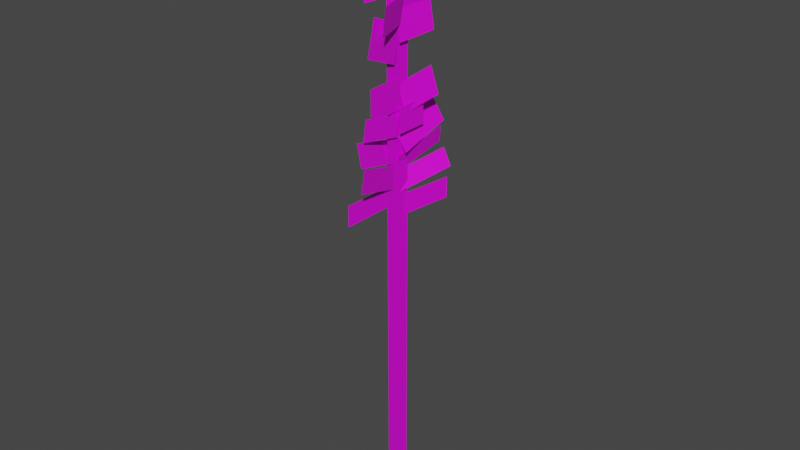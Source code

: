 # Source: tronquini.blend  (saved by Blender 2.83.18; exported with 4.5.12 LTS)
import bpy
from mathutils import Matrix  # noqa: F401  (used for matrix-valued properties, if any)

bpy.ops.wm.read_factory_settings(use_empty=True)
scene = bpy.context.scene
scene.name = 'Scene'

# ---- images (referenced by path relative to the original .blend; pixels are not part of the script)
import os
ASSET_DIR = os.environ.get("B2B_ASSET_DIR", "")  # directory of the original .blend (textures are referenced by path, not embedded)
HERE = os.path.dirname(os.path.abspath(__file__))  # packed textures are extracted next to this script under _unpacked/

def load_image(name, relpath, width, height, colorspace="sRGB"):
    """Load a texture the original file referenced (path relative to the .blend, or extracted next to this script)."""
    p = next((c for c in (os.path.join(HERE, relpath), os.path.join(ASSET_DIR, relpath)) if relpath and os.path.exists(c)), "")
    if p:
        img = bpy.data.images.load(p, check_existing=True)
        img.name = name
    else:  # same state as the original file: an image datablock whose file is absent (Cycles renders it pink)
        img = bpy.data.images.new(name, width, height)
        img.source = "FILE"
        img.filepath = "//" + (relpath or name)
    img.colorspace_settings.name = colorspace
    return img
img_rama1_png = load_image('rama1.png', 'rama1.png', 1024, 1024, 'sRGB')
img_rama7_png = load_image('rama7.png', 'rama7.png', 1024, 1024, 'sRGB')
img_rama2_png = load_image('rama2.png', 'rama2.png', 1024, 1024, 'sRGB')
img_rama3_png = load_image('rama3.png', 'rama3.png', 1024, 1024, 'sRGB')
img_rama4_png = load_image('rama4.png', 'rama4.png', 1024, 1024, 'sRGB')
img_rama5_png = load_image('rama5.png', 'rama5.png', 1024, 1024, 'sRGB')
img_rama6_png = load_image('rama6.png', 'rama6.png', 1024, 1024, 'sRGB')
img_tronquito_png = load_image('tronquito.png', 'tronquito.png', 1024, 1024, 'sRGB')

# ---- materials (node trees are filled in below, after node groups)
mat_mat_rama1 = bpy.data.materials.new('mat_rama1')
mat_mat_rama1.use_transparent_shadow = False
mat_mat_rama7 = bpy.data.materials.new('mat_rama7')
mat_mat_rama7.use_transparent_shadow = False
mat_mat_rama2 = bpy.data.materials.new('Mat_rama2')
mat_mat_rama2.use_transparent_shadow = False
mat_mat_rama3 = bpy.data.materials.new('mat_rama3')
mat_mat_rama3.use_transparent_shadow = False
mat_mat_rama4 = bpy.data.materials.new('mat_rama4')
mat_mat_rama4.use_transparent_shadow = False
mat_mat_rama5 = bpy.data.materials.new('mat_rama5')
mat_mat_rama5.use_transparent_shadow = False
mat_mat_rama6 = bpy.data.materials.new('mat_rama6')
mat_mat_rama6.use_transparent_shadow = False
mat_tronquiplano = bpy.data.materials.new('Tronquiplano')
mat_tronquiplano.alpha_threshold = 0.0
mat_tronquiplano.use_transparent_shadow = False
mat_tronquiplano.line_color = (0.0, 0.0, 0.0, 1.0)

# ---- material node trees
mat_mat_rama1.use_nodes = True; mat_mat_rama1.node_tree.nodes.clear()
_N = mat_mat_rama1.node_tree.nodes; _L = mat_mat_rama1.node_tree.links
n0 = _N.new('ShaderNodeBsdfPrincipled'); n0.name = 'Principled BSDF'; n0.location = (10, 300)
n0.distribution = 'GGX'
n0.subsurface_method = 'BURLEY'
n0.inputs[3].default_value = 1.45
n0.inputs[27].default_value = (0.0, 0.0, 0.0, 1.0)
n0.inputs[28].default_value = 1.0
n1 = _N.new('ShaderNodeOutputMaterial'); n1.name = 'Material Output'; n1.location = (300, 300)
n2 = _N.new('ShaderNodeTexImage'); n2.name = 'Image Texture'; n2.location = (-280, 280)
n2.image = img_rama1_png
_L.new(n0.outputs[0], n1.inputs[0])
_L.new(n2.outputs[0], n0.inputs[0])
n1.is_active_output = True
mat_mat_rama7.use_nodes = True; mat_mat_rama7.node_tree.nodes.clear()
_N = mat_mat_rama7.node_tree.nodes; _L = mat_mat_rama7.node_tree.links
n0 = _N.new('ShaderNodeBsdfPrincipled'); n0.name = 'Principled BSDF'; n0.location = (10, 300)
n0.distribution = 'GGX'
n0.subsurface_method = 'BURLEY'
n0.inputs[3].default_value = 1.45
n0.inputs[27].default_value = (0.0, 0.0, 0.0, 1.0)
n0.inputs[28].default_value = 1.0
n1 = _N.new('ShaderNodeOutputMaterial'); n1.name = 'Material Output'; n1.location = (300, 300)
n2 = _N.new('ShaderNodeTexImage'); n2.name = 'Image Texture'; n2.location = (-280, 280)
n2.image = img_rama7_png
_L.new(n0.outputs[0], n1.inputs[0])
_L.new(n2.outputs[0], n0.inputs[0])
n1.is_active_output = True
mat_mat_rama2.use_nodes = True; mat_mat_rama2.node_tree.nodes.clear()
_N = mat_mat_rama2.node_tree.nodes; _L = mat_mat_rama2.node_tree.links
n0 = _N.new('ShaderNodeBsdfPrincipled'); n0.name = 'Principled BSDF'; n0.location = (10, 300)
n0.distribution = 'GGX'
n0.subsurface_method = 'BURLEY'
n0.inputs[3].default_value = 1.45
n0.inputs[27].default_value = (0.0, 0.0, 0.0, 1.0)
n0.inputs[28].default_value = 1.0
n1 = _N.new('ShaderNodeOutputMaterial'); n1.name = 'Material Output'; n1.location = (300, 300)
n2 = _N.new('ShaderNodeTexImage'); n2.name = 'Image Texture'; n2.location = (-280, 280)
n2.image = img_rama2_png
_L.new(n0.outputs[0], n1.inputs[0])
_L.new(n2.outputs[0], n0.inputs[0])
n1.is_active_output = True
mat_mat_rama3.use_nodes = True; mat_mat_rama3.node_tree.nodes.clear()
_N = mat_mat_rama3.node_tree.nodes; _L = mat_mat_rama3.node_tree.links
n0 = _N.new('ShaderNodeBsdfPrincipled'); n0.name = 'Principled BSDF'; n0.location = (10, 300)
n0.distribution = 'GGX'
n0.subsurface_method = 'BURLEY'
n0.inputs[3].default_value = 1.45
n0.inputs[27].default_value = (0.0, 0.0, 0.0, 1.0)
n0.inputs[28].default_value = 1.0
n1 = _N.new('ShaderNodeOutputMaterial'); n1.name = 'Material Output'; n1.location = (300, 300)
n2 = _N.new('ShaderNodeTexImage'); n2.name = 'Image Texture'; n2.location = (-180, 280)
n2.image = img_rama3_png
_L.new(n0.outputs[0], n1.inputs[0])
_L.new(n2.outputs[0], n0.inputs[0])
n1.is_active_output = True
mat_mat_rama4.use_nodes = True; mat_mat_rama4.node_tree.nodes.clear()
_N = mat_mat_rama4.node_tree.nodes; _L = mat_mat_rama4.node_tree.links
n0 = _N.new('ShaderNodeBsdfPrincipled'); n0.name = 'Principled BSDF'; n0.location = (10, 300)
n0.distribution = 'GGX'
n0.subsurface_method = 'BURLEY'
n0.inputs[3].default_value = 1.45
n0.inputs[27].default_value = (0.0, 0.0, 0.0, 1.0)
n0.inputs[28].default_value = 1.0
n1 = _N.new('ShaderNodeOutputMaterial'); n1.name = 'Material Output'; n1.location = (300, 300)
n2 = _N.new('ShaderNodeTexImage'); n2.name = 'Image Texture'; n2.location = (-180, 280)
n2.image = img_rama4_png
_L.new(n0.outputs[0], n1.inputs[0])
_L.new(n2.outputs[0], n0.inputs[0])
n1.is_active_output = True
mat_mat_rama5.use_nodes = True; mat_mat_rama5.node_tree.nodes.clear()
_N = mat_mat_rama5.node_tree.nodes; _L = mat_mat_rama5.node_tree.links
n0 = _N.new('ShaderNodeBsdfPrincipled'); n0.name = 'Principled BSDF'; n0.location = (10, 300)
n0.distribution = 'GGX'
n0.subsurface_method = 'BURLEY'
n0.inputs[3].default_value = 1.45
n0.inputs[27].default_value = (0.0, 0.0, 0.0, 1.0)
n0.inputs[28].default_value = 1.0
n1 = _N.new('ShaderNodeOutputMaterial'); n1.name = 'Material Output'; n1.location = (300, 300)
n2 = _N.new('ShaderNodeTexImage'); n2.name = 'Image Texture'; n2.location = (-280, 280)
n2.image = img_rama5_png
_L.new(n0.outputs[0], n1.inputs[0])
_L.new(n2.outputs[0], n0.inputs[0])
n1.is_active_output = True
mat_mat_rama6.use_nodes = True; mat_mat_rama6.node_tree.nodes.clear()
_N = mat_mat_rama6.node_tree.nodes; _L = mat_mat_rama6.node_tree.links
n0 = _N.new('ShaderNodeBsdfPrincipled'); n0.name = 'Principled BSDF'; n0.location = (10, 300)
n0.distribution = 'GGX'
n0.subsurface_method = 'BURLEY'
n0.inputs[3].default_value = 1.45
n0.inputs[27].default_value = (0.0, 0.0, 0.0, 1.0)
n0.inputs[28].default_value = 1.0
n1 = _N.new('ShaderNodeOutputMaterial'); n1.name = 'Material Output'; n1.location = (300, 300)
n2 = _N.new('ShaderNodeTexImage'); n2.name = 'Image Texture'; n2.location = (-280, 280)
n2.image = img_rama6_png
_L.new(n0.outputs[0], n1.inputs[0])
_L.new(n2.outputs[0], n0.inputs[0])
n1.is_active_output = True
mat_tronquiplano.use_nodes = True; mat_tronquiplano.node_tree.nodes.clear()
_N = mat_tronquiplano.node_tree.nodes; _L = mat_tronquiplano.node_tree.links
n0 = _N.new('ShaderNodeOutputMaterial'); n0.name = 'Material Output'; n0.location = (300, 300)
n1 = _N.new('ShaderNodeBsdfPrincipled'); n1.name = 'Principled BSDF'; n1.location = (10, 300)
n1.distribution = 'GGX'
n1.subsurface_method = 'BURLEY'
n1.inputs[2].default_value = 0.4
n1.inputs[3].default_value = 1.45
n1.inputs[27].default_value = (0.0, 0.0, 0.0, 1.0)
n1.inputs[28].default_value = 1.0
n2 = _N.new('ShaderNodeTexImage'); n2.name = 'Image Texture'; n2.location = (-280, 280)
n2.image = img_tronquito_png
_L.new(n1.outputs[0], n0.inputs[0])
_L.new(n2.outputs[0], n1.inputs[0])
n0.is_active_output = True

# ---- world
world_world = bpy.data.worlds.new('World'); scene.world = world_world
world_world.use_nodes = True; world_world.node_tree.nodes.clear()
_N = world_world.node_tree.nodes; _L = world_world.node_tree.links
n0 = _N.new('ShaderNodeOutputWorld'); n0.name = 'World Output'; n0.location = (300, 300)
n1 = _N.new('ShaderNodeBackground'); n1.name = 'Background'; n1.location = (10, 300)
n1.inputs[0].default_value = (0.05088, 0.05088, 0.05088, 1.0)
_L.new(n1.outputs[0], n0.inputs[0])
n0.is_active_output = True
world_world.color = (0.05088, 0.05088, 0.05088)
world_world.use_sun_shadow = False
world_world.sun_shadow_jitter_overblur = 0.0

# ---- meshes
me_plane_008 = bpy.data.meshes.new('Plane.008')
me_plane_008.from_pydata([(-1.0, -1.0, 0.0), (1.0, -1.0, 0.0), (-1.0, 1.0, 0.0), (1.0, 1.0, 0.0)], [], [(0, 1, 3, 2)])
_uv = me_plane_008.uv_layers.new(name='UVMap')
_uv.uv.foreach_set('vector', [0.2436, 0.7456, 0.5374, 0.7038, 0.4635, 0.8622, 0.2558, 0.877])
me_plane_008.materials.append(mat_mat_rama1)
me_plane_008.use_remesh_fix_poles = True
me_plane_008.use_remesh_preserve_attributes = False
me_plane_008.use_mirror_vertex_groups = False
me_plane_008.update()
me_plane_008.normals_split_custom_set([tuple(v) for v in zip(*[iter([0.0, 0.0, 1.0, 0.0, 0.0, 1.0, 0.0, 0.0, 1.0, 0.0, 0.0, 1.0])] * 3)])
me_plane_009 = bpy.data.meshes.new('Plane.009')
me_plane_009.from_pydata([(-1.0, -1.0, 0.0), (1.0, -1.0, 0.0), (-1.0, 1.0, 0.0), (1.0, 1.0, 0.0)], [], [(0, 1, 3, 2)])
_uv = me_plane_009.uv_layers.new(name='UVMap')
_uv.uv.foreach_set('vector', [0.217, 0.3658, 0.5473, 0.3472, 0.5101, 0.45, 0.2313, 0.4567])
me_plane_009.materials.append(mat_mat_rama7)
me_plane_009.use_remesh_fix_poles = True
me_plane_009.use_remesh_preserve_attributes = False
me_plane_009.use_mirror_vertex_groups = False
me_plane_009.update()
me_plane_009.normals_split_custom_set([tuple(v) for v in zip(*[iter([0.0, 0.0, 1.0, 0.0, 0.0, 1.0, 0.0, 0.0, 1.0, 0.0, 0.0, 1.0])] * 3)])
me_plane_001 = bpy.data.meshes.new('Plane.001')
me_plane_001.from_pydata([(-1.0, -1.0, 0.0), (1.0, -1.0, 0.0), (-1.0, 1.0, 0.0), (1.0, 1.0, 0.0)], [], [(0, 2, 3, 1)])
_uv = me_plane_001.uv_layers.new(name='UVMap')
_uv.uv.foreach_set('vector', [0.03873, 0.6935, 0.03774, 0.8678, 0.5047, 0.868, 0.5039, 0.6937])
me_plane_001.materials.append(mat_mat_rama1)
me_plane_001.use_remesh_fix_poles = True
me_plane_001.use_remesh_preserve_attributes = False
me_plane_001.use_mirror_vertex_groups = False
me_plane_001.update()
me_plane_001.normals_split_custom_set([tuple(v) for v in zip(*[iter([0.0, 0.0, -1.0, 0.0, 0.0, -1.0, 0.0, 0.0, -1.0, 0.0, 0.0, -1.0])] * 3)])
me_plane_002 = bpy.data.meshes.new('Plane.002')
me_plane_002.from_pydata([(-1.362, -0.5817, 0.0), (1.362, -0.5817, 0.0), (-1.362, 0.5817, 0.0), (1.362, 0.5817, 0.0)], [], [(0, 1, 3, 2)])
_uv = me_plane_002.uv_layers.new(name='UVMap')
_uv.uv.foreach_set('vector', [0.3125, 0.3203, 1.0, 0.3203, 1.0, 0.6406, 0.3125, 0.6406])
me_plane_002.materials.append(mat_mat_rama2)
me_plane_002.use_remesh_fix_poles = True
me_plane_002.use_remesh_preserve_attributes = False
me_plane_002.use_mirror_vertex_groups = False
me_plane_002.update()
me_plane_002.normals_split_custom_set([tuple(v) for v in zip(*[iter([0.0, 0.0, 1.0, 0.0, 0.0, 1.0, 0.0, 0.0, 1.0, 0.0, 0.0, 1.0])] * 3)])
me_plane_003 = bpy.data.meshes.new('Plane.003')
me_plane_003.from_pydata([(-1.0, -1.0, 0.0), (1.0, -1.0, 0.0), (-1.0, 1.0, 0.0), (1.0, 1.0, 0.0)], [], [(0, 1, 3, 2)])
_uv = me_plane_003.uv_layers.new(name='UVMap')
_uv.uv.foreach_set('vector', [0.02344, 0.3937, 0.4047, 0.3937, 0.4047, 0.5581, 0.02344, 0.5581])
me_plane_003.materials.append(mat_mat_rama3)
me_plane_003.use_remesh_fix_poles = True
me_plane_003.use_remesh_preserve_attributes = False
me_plane_003.use_mirror_vertex_groups = False
me_plane_003.update()
me_plane_003.normals_split_custom_set([tuple(v) for v in zip(*[iter([0.0, 0.0, 1.0, 0.0, 0.0, 1.0, 0.0, 0.0, 1.0, 0.0, 0.0, 1.0])] * 3)])
me_plane_004 = bpy.data.meshes.new('Plane.004')
me_plane_004.from_pydata([(-1.0, -1.0, 0.0), (1.0, -1.0, 0.0), (-1.0, 1.0, 0.0), (1.0, 1.0, 0.0)], [], [(0, 1, 3, 2)])
_uv = me_plane_004.uv_layers.new(name='UVMap')
_uv.uv.foreach_set('vector', [0.4208, 0.534, 1.0, 0.534, 1.0, 0.7416, 0.4208, 0.7416])
me_plane_004.materials.append(mat_mat_rama4)
me_plane_004.use_remesh_fix_poles = True
me_plane_004.use_remesh_preserve_attributes = False
me_plane_004.use_mirror_vertex_groups = False
me_plane_004.update()
me_plane_004.normals_split_custom_set([tuple(v) for v in zip(*[iter([0.0, 0.0, 1.0, 0.0, 0.0, 1.0, 0.0, 0.0, 1.0, 0.0, 0.0, 1.0])] * 3)])
me_plane_005 = bpy.data.meshes.new('Plane.005')
me_plane_005.from_pydata([(-1.0, -1.0, 0.0), (1.0, -1.0, 0.0), (-1.0, 1.0, 0.0), (1.0, 1.0, 0.0)], [], [(0, 1, 3, 2)])
_uv = me_plane_005.uv_layers.new(name='UVMap')
_uv.uv.foreach_set('vector', [0.02707, 0.689, 0.6087, 0.689, 0.6087, 0.8696, 0.02707, 0.8696])
me_plane_005.materials.append(mat_mat_rama5)
me_plane_005.use_remesh_fix_poles = True
me_plane_005.use_remesh_preserve_attributes = False
me_plane_005.use_mirror_vertex_groups = False
me_plane_005.update()
me_plane_005.normals_split_custom_set([tuple(v) for v in zip(*[iter([0.0, 0.0, 1.0, 0.0, 0.0, 1.0, 0.0, 0.0, 1.0, 0.0, 0.0, 1.0])] * 3)])
me_plane_006 = bpy.data.meshes.new('Plane.006')
me_plane_006.from_pydata([(-1.0, -1.0, 0.0), (1.0, -1.0, 0.0), (-1.0, 1.0, 0.0), (1.0, 1.0, 0.0)], [], [(0, 2, 3, 1)])
_uv = me_plane_006.uv_layers.new(name='UVMap')
_uv.uv.foreach_set('vector', [0.3839, 0.2559, 0.3839, 0.4094, 0.8179, 0.4094, 0.8179, 0.2559])
me_plane_006.materials.append(mat_mat_rama6)
me_plane_006.use_remesh_fix_poles = True
me_plane_006.use_remesh_preserve_attributes = False
me_plane_006.use_mirror_vertex_groups = False
me_plane_006.update()
me_plane_006.normals_split_custom_set([tuple(v) for v in zip(*[iter([0.0, 0.0, -1.0, 0.0, 0.0, -1.0, 0.0, 0.0, -1.0, 0.0, 0.0, -1.0])] * 3)])
me_plane_007 = bpy.data.meshes.new('Plane.007')
me_plane_007.from_pydata([(-1.0, -1.0, 0.0), (1.0, -1.0, 0.0), (-1.0, 1.0, 0.0), (1.0, 1.0, 0.0)], [], [(0, 1, 3, 2)])
_uv = me_plane_007.uv_layers.new(name='UVMap')
_uv.uv.foreach_set('vector', [0.02932, 0.3501, 0.5425, 0.3501, 0.5425, 0.5145, 0.02932, 0.5145])
me_plane_007.materials.append(mat_mat_rama7)
me_plane_007.use_remesh_fix_poles = True
me_plane_007.use_remesh_preserve_attributes = False
me_plane_007.use_mirror_vertex_groups = False
me_plane_007.update()
me_plane_007.normals_split_custom_set([tuple(v) for v in zip(*[iter([0.0, 0.0, 1.0, 0.0, 0.0, 1.0, 0.0, 0.0, 1.0, 0.0, 0.0, 1.0])] * 3)])
me_plane = bpy.data.meshes.new('Plane')
me_plane.from_pydata([(-1.0, -1.0, 0.0), (1.0, -1.0, 0.0), (-1.0, 1.0, 0.0), (1.0, 1.0, 0.0)], [], [(0, 1, 3, 2)])
_uv = me_plane.uv_layers.new(name='UVMap')
_uv.uv.foreach_set('vector', [-0.4532, 10.44, -0.4532, -9.438, 1.453, -9.438, 1.453, 10.44])
me_plane.materials.append(mat_tronquiplano)
me_plane.use_remesh_fix_poles = True
me_plane.use_remesh_preserve_attributes = False
me_plane.use_mirror_vertex_groups = False
me_plane.update()
me_plane.normals_split_custom_set([tuple(v) for v in zip(*[iter([0.0, 0.0, 1.0, 0.0, 0.0, 1.0, 0.0, 0.0, 1.0, 0.0, 0.0, 1.0])] * 3)])
me_plane_010 = bpy.data.meshes.new('Plane.010')
me_plane_010.from_pydata([(-1.0, -1.0, 0.0), (1.0, -1.0, 0.0), (-1.0, 1.0, 0.0), (1.0, 1.0, 0.0)], [], [(0, 1, 3, 2)])
_uv = me_plane_010.uv_layers.new(name='UVMap')
_uv.uv.foreach_set('vector', [0.2744, 0.3839, 0.6973, 0.4589, 0.7145, 0.6063, 0.4233, 0.605])
me_plane_010.materials.append(mat_mat_rama2)
me_plane_010.use_remesh_fix_poles = True
me_plane_010.use_remesh_preserve_attributes = False
me_plane_010.use_mirror_vertex_groups = False
me_plane_010.update()
me_plane_010.normals_split_custom_set([tuple(v) for v in zip(*[iter([0.0, 0.0, 1.0, 0.0, 0.0, 1.0, 0.0, 0.0, 1.0, 0.0, 0.0, 1.0])] * 3)])
me_plane_011 = bpy.data.meshes.new('Plane.011')
me_plane_011.from_pydata([(-1.0, -1.0, 0.0), (1.0, -1.0, 0.0), (-1.0, 1.0, 0.0), (1.0, 1.0, 0.0)], [], [(0, 1, 3, 2)])
_uv = me_plane_011.uv_layers.new(name='UVMap')
_uv.uv.foreach_set('vector', [0.1367, 0.4141, 0.3984, 0.4209, 0.3934, 0.5448, 0.1587, 0.562])
me_plane_011.materials.append(mat_mat_rama3)
me_plane_011.use_remesh_fix_poles = True
me_plane_011.use_remesh_preserve_attributes = False
me_plane_011.use_mirror_vertex_groups = False
me_plane_011.update()
me_plane_011.normals_split_custom_set([tuple(v) for v in zip(*[iter([0.0, 0.0, 1.0, 0.0, 0.0, 1.0, 0.0, 0.0, 1.0, 0.0, 0.0, 1.0])] * 3)])
me_plane_012 = bpy.data.meshes.new('Plane.012')
me_plane_012.from_pydata([(-1.0, -1.0, 0.0), (1.0, -1.0, 0.0), (-1.0, 1.0, 0.0), (1.0, 1.0, 0.0)], [], [(0, 1, 3, 2)])
_uv = me_plane_012.uv_layers.new(name='UVMap')
_uv.uv.foreach_set('vector', [0.4326, 0.5361, 0.791, 0.5361, 0.791, 0.6768, 0.4326, 0.6768])
me_plane_012.materials.append(mat_mat_rama4)
me_plane_012.use_remesh_fix_poles = True
me_plane_012.use_remesh_preserve_attributes = False
me_plane_012.use_mirror_vertex_groups = False
me_plane_012.update()
me_plane_012.normals_split_custom_set([tuple(v) for v in zip(*[iter([0.0, 0.0, 1.0, 0.0, 0.0, 1.0, 0.0, 0.0, 1.0, 0.0, 0.0, 1.0])] * 3)])
me_plane_013 = bpy.data.meshes.new('Plane.013')
me_plane_013.from_pydata([(-1.0, -1.0, 0.0), (1.0, -1.0, 0.0), (-1.0, 1.0, 0.0), (1.0, 1.0, 0.0)], [], [(0, 1, 3, 2)])
_uv = me_plane_013.uv_layers.new(name='UVMap')
_uv.uv.foreach_set('vector', [0.2744, 0.7227, 0.6104, 0.7227, 0.5547, 0.8564, 0.2187, 0.8564])
me_plane_013.materials.append(mat_mat_rama5)
me_plane_013.use_remesh_fix_poles = True
me_plane_013.use_remesh_preserve_attributes = False
me_plane_013.use_mirror_vertex_groups = False
me_plane_013.update()
me_plane_013.normals_split_custom_set([tuple(v) for v in zip(*[iter([0.0, 0.0, 1.0, 0.0, 0.0, 1.0, 0.0, 0.0, 1.0, 0.0, 0.0, 1.0])] * 3)])
me_plane_014 = bpy.data.meshes.new('Plane.014')
me_plane_014.from_pydata([(-1.0, -1.0, 0.0), (1.0, -1.0, 0.0), (-1.0, 1.0, 0.0), (1.0, 1.0, 0.0)], [], [(0, 1, 3, 2)])
_uv = me_plane_014.uv_layers.new(name='UVMap')
_uv.uv.foreach_set('vector', [0.2517, 0.7305, 0.4983, 0.7305, 0.4983, 0.8652, 0.2517, 0.8652])
me_plane_014.materials.append(mat_mat_rama1)
me_plane_014.use_remesh_fix_poles = True
me_plane_014.use_remesh_preserve_attributes = False
me_plane_014.use_mirror_vertex_groups = False
me_plane_014.update()
me_plane_014.normals_split_custom_set([tuple(v) for v in zip(*[iter([0.0, 0.0, 1.0, 0.0, 0.0, 1.0, 0.0, 0.0, 1.0, 0.0, 0.0, 1.0])] * 3)])
me_plane_015 = bpy.data.meshes.new('Plane.015')
me_plane_015.from_pydata([(-1.0, -1.0, 0.0), (1.0, -1.0, 0.0), (-1.0, 1.0, 0.0), (1.0, 1.0, 0.0)], [], [(0, 1, 3, 2)])
_uv = me_plane_015.uv_layers.new(name='UVMap')
_uv.uv.foreach_set('vector', [0.7294, 0.4132, 0.3272, 0.4132, 0.3272, 0.6212, 0.7294, 0.6212])
me_plane_015.materials.append(mat_mat_rama2)
me_plane_015.use_remesh_fix_poles = True
me_plane_015.use_remesh_preserve_attributes = False
me_plane_015.use_mirror_vertex_groups = False
me_plane_015.update()
me_plane_015.normals_split_custom_set([tuple(v) for v in zip(*[iter([0.0, 0.0, 1.0, 0.0, 0.0, 1.0, 0.0, 0.0, 1.0, 0.0, 0.0, 1.0])] * 3)])
me_plane_016 = bpy.data.meshes.new('Plane.016')
me_plane_016.from_pydata([(-1.362, -0.5817, 0.0), (1.362, -0.5817, 0.0), (-1.362, 0.5817, 0.0), (1.362, 0.5817, 0.0)], [], [(0, 1, 3, 2)])
me_plane_016.polygons.foreach_set('use_smooth', [True] * 1)
_uv = me_plane_016.uv_layers.new(name='UVMap')
_uv.uv.foreach_set('vector', [0.3125, 0.3203, 1.0, 0.3203, 1.0, 0.6406, 0.3125, 0.6406])
me_plane_016.materials.append(mat_mat_rama2)
me_plane_016.use_remesh_fix_poles = True
me_plane_016.use_remesh_preserve_attributes = False
me_plane_016.use_mirror_vertex_groups = False
me_plane_016.update()
me_plane_016.normals_split_custom_set([tuple(v) for v in zip(*[iter([0.0, 0.0, 1.0, 0.0, 0.0, 1.0, 0.0, 0.0, 1.0, 0.0, 0.0, 1.0])] * 3)])
me_plane_017 = bpy.data.meshes.new('Plane.017')
me_plane_017.from_pydata([(-1.0, -1.0, 0.0), (1.0, -1.0, 0.0), (-1.0, 1.0, 0.0), (1.0, 1.0, 0.0)], [], [(0, 2, 3, 1)])
_uv = me_plane_017.uv_layers.new(name='UVMap')
_uv.uv.foreach_set('vector', [0.4326, 0.5361, 0.4326, 0.6768, 0.791, 0.6768, 0.791, 0.5361])
me_plane_017.materials.append(mat_mat_rama4)
me_plane_017.use_remesh_fix_poles = True
me_plane_017.use_remesh_preserve_attributes = False
me_plane_017.use_mirror_vertex_groups = False
me_plane_017.update()
me_plane_017.normals_split_custom_set([tuple(v) for v in zip(*[iter([0.0, 0.0, -1.0, 0.0, 0.0, -1.0, 0.0, 0.0, -1.0, 0.0, 0.0, -1.0])] * 3)])
me_plane_018 = bpy.data.meshes.new('Plane.018')
me_plane_018.from_pydata([(-1.0, -1.0, 0.0), (1.0, -1.0, 0.0), (-1.0, 1.0, 0.0), (1.0, 1.0, 0.0)], [], [(0, 1, 3, 2)])
_uv = me_plane_018.uv_layers.new(name='UVMap')
_uv.uv.foreach_set('vector', [0.217, 0.3658, 0.5473, 0.3472, 0.5101, 0.45, 0.2313, 0.4567])
me_plane_018.materials.append(mat_mat_rama7)
me_plane_018.use_remesh_fix_poles = True
me_plane_018.use_remesh_preserve_attributes = False
me_plane_018.use_mirror_vertex_groups = False
me_plane_018.update()
me_plane_018.normals_split_custom_set([tuple(v) for v in zip(*[iter([0.0, 0.0, 1.0, 0.0, 0.0, 1.0, 0.0, 0.0, 1.0, 0.0, 0.0, 1.0])] * 3)])

# ---- objects
ob_rama1_2 = bpy.data.objects.new('rama1_2', me_plane_008)
ob_rama7_2 = bpy.data.objects.new('rama7_2', me_plane_009)
ob_rama1 = bpy.data.objects.new('rama1', me_plane_001)
ob_rama2 = bpy.data.objects.new('rama2', me_plane_002)
ob_rama3 = bpy.data.objects.new('rama3', me_plane_003)
ob_rama4 = bpy.data.objects.new('rama4', me_plane_004)
ob_rama5 = bpy.data.objects.new('rama5', me_plane_005)
ob_rama6 = bpy.data.objects.new('rama6', me_plane_006)
ob_rama7 = bpy.data.objects.new('rama7', me_plane_007)
ob_tronquini = bpy.data.objects.new('Tronquini', me_plane)
ob_rama2_2 = bpy.data.objects.new('rama2_2', me_plane_010)
ob_rama3_2 = bpy.data.objects.new('rama3_2', me_plane_011)
ob_rama4_2 = bpy.data.objects.new('rama4_2', me_plane_012)
ob_rama5_2 = bpy.data.objects.new('rama5_2', me_plane_013)
ob_rama1_3 = bpy.data.objects.new('rama1_3', me_plane_014)
ob_rama2_3 = bpy.data.objects.new('rama2_3', me_plane_015)
ob_rama2_4 = bpy.data.objects.new('rama2_4', me_plane_016)
ob_rama4_3 = bpy.data.objects.new('rama4_3', me_plane_017)
ob_rama7_3 = bpy.data.objects.new('rama7_3', me_plane_018)

# ---- transforms, parenting, visibility, modifiers, constraints
ob_rama1_2.location = (0.3618, 0.9732, 9.423)
ob_rama1_2.rotation_euler = (1.571, -0.0, 1.571)
ob_rama1_2.scale = (1.176, 0.9036, 0.7163)
ob_rama1_2.lineart.crease_threshold = 0.0
ob_rama7_2.location = (0.2128, -1.775, 9.352)
ob_rama7_2.rotation_euler = (1.571, 0.1912, 1.571)
ob_rama7_2.scale = (1.618, 0.7295, 0.5596)
ob_rama7_2.lineart.crease_threshold = 0.0
ob_rama1.location = (0.01081, -2.475, 4.334)
ob_rama1.rotation_euler = (-1.573, 3.152, -4.707)
ob_rama1.scale = (2.308, 0.7354, 2.041)
ob_rama1.lineart.crease_threshold = 0.0
ob_rama2.location = (0.007598, -1.925, 7.671)
ob_rama2.rotation_euler = (-1.921, 2.847, -1.386)
ob_rama2.scale = (1.721, 1.357, 1.586)
ob_rama2.lineart.crease_threshold = 0.0
ob_rama3.location = (0.1937, 2.082, 5.201)
ob_rama3.rotation_euler = (1.216, -0.17, 1.338)
ob_rama3.scale = (2.328, 0.6895, 2.328)
ob_rama3.lineart.crease_threshold = 0.0
ob_rama4.location = (0.3761, -2.177, 6.066)
ob_rama4.rotation_euler = (1.56, 0.3171, 1.78)
ob_rama4.scale = (2.245, 0.7715, 2.263)
ob_rama4.lineart.crease_threshold = 0.0
ob_rama5.location = (0.09045, 2.117, 6.733)
ob_rama5.rotation_euler = (1.823, -0.2263, 1.513)
ob_rama5.scale = (2.107, 0.6867, 0.6941)
ob_rama5.lineart.crease_threshold = 0.0
ob_rama6.location = (0.2253, 2.483, 3.194)
ob_rama6.rotation_euler = (7.866, -0.01421, 4.592)
ob_rama6.scale = (2.18, 0.762, 1.0)
ob_rama6.lineart.crease_threshold = 0.0
ob_rama7.location = (0.01833, 2.183, 8.398)
ob_rama7.rotation_euler = (1.179, -0.2205, 1.622)
ob_rama7.scale = (2.156, 0.9055, 0.9055)
ob_rama7.lineart.crease_threshold = 0.0
ob_tronquini.location = (0.0, 0.0, 0.0)
ob_tronquini.rotation_euler = (0.0, 1.571, 0.0)
ob_tronquini.scale = (20.0, 1.0, 1.0)
ob_tronquini.lineart.crease_threshold = 0.0
ob_rama2_2.location = (0.1409, -1.29, 11.1)
ob_rama2_2.rotation_euler = (1.571, 2.218e-16, 1.622)
ob_rama2_2.scale = (1.48, 1.09, 0.5422)
ob_rama2_2.lineart.crease_threshold = 0.0
ob_rama3_2.location = (0.3189, 1.67, 11.0)
ob_rama3_2.rotation_euler = (-1.42, 0.191, -1.695)
ob_rama3_2.scale = (1.492, 1.027, 1.473)
ob_rama3_2.lineart.crease_threshold = 0.0
ob_rama4_2.location = (0.2848, -1.545, 14.9)
ob_rama4_2.rotation_euler = (1.523, 0.381, 1.708)
ob_rama4_2.scale = (1.579, 1.238, 0.4494)
ob_rama4_2.lineart.crease_threshold = 0.0
ob_rama5_2.location = (0.2352, 1.404, 15.55)
ob_rama5_2.rotation_euler = (1.454, -0.05991, 1.489)
ob_rama5_2.scale = (1.533, 1.035, 0.8318)
ob_rama5_2.lineart.crease_threshold = 0.0
ob_rama1_3.location = (0.7063, -1.252, 16.47)
ob_rama1_3.rotation_euler = (-1.673, 0.02021, -1.251)
ob_rama1_3.scale = (1.392, 0.9576, 0.7187)
ob_rama1_3.lineart.crease_threshold = 0.0
ob_rama2_3.location = (0.1859, 1.326, 17.14)
ob_rama2_3.rotation_euler = (1.708, -0.07909, 1.47)
ob_rama2_3.scale = (1.349, 0.7702, 1.347)
ob_rama2_3.lineart.crease_threshold = 0.0
ob_rama2_4.location = (0.01078, -1.557, 18.14)
ob_rama2_4.rotation_euler = (-1.964, 3.059, -1.438)
ob_rama2_4.scale = (1.465, 1.098, 0.8195)
ob_rama2_4.lineart.crease_threshold = 0.0
ob_rama4_3.location = (0.1928, -0.3084, 21.5)
ob_rama4_3.rotation_euler = (2.007, 1.787, 5.188)
ob_rama4_3.scale = (2.261, 1.676, 0.6448)
ob_rama4_3.lineart.crease_threshold = 0.0
ob_rama7_3.location = (0.01595, 0.2563, 19.45)
ob_rama7_3.rotation_euler = (1.571, 2.787, 1.571)
ob_rama7_3.scale = (1.087, 0.4902, 0.376)
ob_rama7_3.lineart.crease_threshold = 0.0

# ---- collection membership
scene.collection.objects.link(ob_rama1_2)
scene.collection.objects.link(ob_rama7_2)
scene.collection.objects.link(ob_rama1)
scene.collection.objects.link(ob_rama2)
scene.collection.objects.link(ob_rama3)
scene.collection.objects.link(ob_rama4)
scene.collection.objects.link(ob_rama5)
scene.collection.objects.link(ob_rama6)
scene.collection.objects.link(ob_rama7)
scene.collection.objects.link(ob_tronquini)
scene.collection.objects.link(ob_rama2_2)
scene.collection.objects.link(ob_rama3_2)
scene.collection.objects.link(ob_rama4_2)
scene.collection.objects.link(ob_rama5_2)
scene.collection.objects.link(ob_rama1_3)
scene.collection.objects.link(ob_rama2_3)
scene.collection.objects.link(ob_rama2_4)
scene.collection.objects.link(ob_rama4_3)
scene.collection.objects.link(ob_rama7_3)

# ---- scene / render settings (as saved in the file)
scene.frame_start = 1; scene.frame_end = 2; scene.frame_set(0)
scene.render.engine = 'BLENDER_EEVEE_NEXT'
scene.cycles.use_denoising = False
scene.cycles.samples = 128
scene.cycles.sampling_pattern = 'TABULATED_SOBOL'
scene.cycles.use_adaptive_sampling = False
scene.cycles.use_light_tree = False
scene.view_settings.view_transform = 'Filmic'
bpy.context.view_layer.update()

# ---- added for rendering (the .blend has no active camera and no usable light): camera, sun
cam_auto = bpy.data.cameras.new('AutoCamera')
cam_auto.lens = 50.0
cam_auto.sensor_width = 36.0
cam_auto.clip_end = 1000.0
ob_auto_camera = bpy.data.objects.new('AutoCamera', cam_auto)
scene.collection.objects.link(ob_auto_camera)
ob_auto_camera.location = (41.9697, -50.1116, 35.3783)
ob_auto_camera.rotation_euler = (1.09748, -7.21219e-08, 0.694738)
scene.camera = ob_auto_camera
light_auto_sun = bpy.data.lights.new('AutoSun', 'SUN')
light_auto_sun.energy = 3.0
light_auto_sun.angle = 0.0523599
ob_auto_sun = bpy.data.objects.new('AutoSun', light_auto_sun)
scene.collection.objects.link(ob_auto_sun)
ob_auto_sun.rotation_euler = (0.872665, 0.174533, 0.523599)
bpy.context.view_layer.update()
